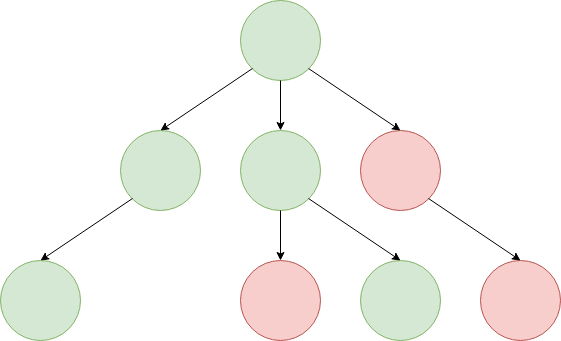

The diagram above was exported from draw.io. Its source (the exported page's mxGraphModel, read from the mxfile embedded in the PNG):
<mxGraphModel dx="918" dy="624" grid="1" gridSize="10" guides="1" tooltips="1" connect="1" arrows="1" fold="1" page="1" pageScale="1" pageWidth="850" pageHeight="1100" math="0" shadow="0">
  <root>
    <mxCell id="0" />
    <mxCell id="1" parent="0" />
    <mxCell id="Jl6M7tXQX5WnEhFic4mI-1" value="" style="ellipse;whiteSpace=wrap;html=1;aspect=fixed;fillColor=#d5e8d4;strokeColor=#82b366;" vertex="1" parent="1">
      <mxGeometry x="360" y="90" width="80" height="80" as="geometry" />
    </mxCell>
    <mxCell id="Jl6M7tXQX5WnEhFic4mI-2" value="" style="ellipse;whiteSpace=wrap;html=1;aspect=fixed;fillColor=#d5e8d4;strokeColor=#82b366;" vertex="1" parent="1">
      <mxGeometry x="240" y="220" width="80" height="80" as="geometry" />
    </mxCell>
    <mxCell id="Jl6M7tXQX5WnEhFic4mI-3" value="" style="ellipse;whiteSpace=wrap;html=1;aspect=fixed;fillColor=#f8cecc;strokeColor=#b85450;" vertex="1" parent="1">
      <mxGeometry x="480" y="220" width="80" height="80" as="geometry" />
    </mxCell>
    <mxCell id="Jl6M7tXQX5WnEhFic4mI-4" value="" style="ellipse;whiteSpace=wrap;html=1;aspect=fixed;fillColor=#d5e8d4;strokeColor=#82b366;" vertex="1" parent="1">
      <mxGeometry x="360" y="220" width="80" height="80" as="geometry" />
    </mxCell>
    <mxCell id="Jl6M7tXQX5WnEhFic4mI-7" value="" style="ellipse;whiteSpace=wrap;html=1;aspect=fixed;fillColor=#d5e8d4;strokeColor=#82b366;" vertex="1" parent="1">
      <mxGeometry x="120" y="350" width="80" height="80" as="geometry" />
    </mxCell>
    <mxCell id="Jl6M7tXQX5WnEhFic4mI-8" value="" style="ellipse;whiteSpace=wrap;html=1;aspect=fixed;fillColor=#f8cecc;strokeColor=#b85450;" vertex="1" parent="1">
      <mxGeometry x="360" y="350" width="80" height="80" as="geometry" />
    </mxCell>
    <mxCell id="Jl6M7tXQX5WnEhFic4mI-10" value="" style="ellipse;whiteSpace=wrap;html=1;aspect=fixed;fillColor=#d5e8d4;strokeColor=#82b366;" vertex="1" parent="1">
      <mxGeometry x="480" y="350" width="80" height="80" as="geometry" />
    </mxCell>
    <mxCell id="Jl6M7tXQX5WnEhFic4mI-12" value="" style="ellipse;whiteSpace=wrap;html=1;aspect=fixed;fillColor=#f8cecc;strokeColor=#b85450;" vertex="1" parent="1">
      <mxGeometry x="600" y="350" width="80" height="80" as="geometry" />
    </mxCell>
    <mxCell id="Jl6M7tXQX5WnEhFic4mI-13" value="" style="endArrow=classic;html=1;entryX=0.5;entryY=0;entryDx=0;entryDy=0;exitX=1;exitY=1;exitDx=0;exitDy=0;" edge="1" parent="1" source="Jl6M7tXQX5WnEhFic4mI-1" target="Jl6M7tXQX5WnEhFic4mI-3">
      <mxGeometry width="50" height="50" relative="1" as="geometry">
        <mxPoint x="510" y="154" as="sourcePoint" />
        <mxPoint x="570" y="110" as="targetPoint" />
      </mxGeometry>
    </mxCell>
    <mxCell id="Jl6M7tXQX5WnEhFic4mI-17" value="" style="endArrow=classic;html=1;exitX=0;exitY=1;exitDx=0;exitDy=0;entryX=0.5;entryY=0;entryDx=0;entryDy=0;" edge="1" parent="1" source="Jl6M7tXQX5WnEhFic4mI-1" target="Jl6M7tXQX5WnEhFic4mI-2">
      <mxGeometry width="50" height="50" relative="1" as="geometry">
        <mxPoint x="160.08226123283498" y="69.93724047047294" as="sourcePoint" />
        <mxPoint x="225.86879589068008" y="141.10786221490343" as="targetPoint" />
      </mxGeometry>
    </mxCell>
    <mxCell id="Jl6M7tXQX5WnEhFic4mI-18" value="" style="endArrow=classic;html=1;exitX=0.5;exitY=1;exitDx=0;exitDy=0;entryX=0.5;entryY=0;entryDx=0;entryDy=0;" edge="1" parent="1" source="Jl6M7tXQX5WnEhFic4mI-1" target="Jl6M7tXQX5WnEhFic4mI-4">
      <mxGeometry width="50" height="50" relative="1" as="geometry">
        <mxPoint x="447.082261232835" y="179.43724047047294" as="sourcePoint" />
        <mxPoint x="512.8687958906801" y="250.60786221490343" as="targetPoint" />
      </mxGeometry>
    </mxCell>
    <mxCell id="Jl6M7tXQX5WnEhFic4mI-19" value="" style="endArrow=classic;html=1;exitX=1;exitY=1;exitDx=0;exitDy=0;entryX=0.5;entryY=0;entryDx=0;entryDy=0;" edge="1" parent="1" source="Jl6M7tXQX5WnEhFic4mI-3" target="Jl6M7tXQX5WnEhFic4mI-12">
      <mxGeometry width="50" height="50" relative="1" as="geometry">
        <mxPoint x="457.082261232835" y="189.43724047047294" as="sourcePoint" />
        <mxPoint x="522.8687958906801" y="260.60786221490343" as="targetPoint" />
      </mxGeometry>
    </mxCell>
    <mxCell id="Jl6M7tXQX5WnEhFic4mI-20" value="" style="endArrow=classic;html=1;exitX=1;exitY=1;exitDx=0;exitDy=0;entryX=0.5;entryY=0;entryDx=0;entryDy=0;" edge="1" parent="1" source="Jl6M7tXQX5WnEhFic4mI-4" target="Jl6M7tXQX5WnEhFic4mI-10">
      <mxGeometry width="50" height="50" relative="1" as="geometry">
        <mxPoint x="467.082261232835" y="199.43724047047294" as="sourcePoint" />
        <mxPoint x="532.8687958906801" y="270.60786221490343" as="targetPoint" />
      </mxGeometry>
    </mxCell>
    <mxCell id="Jl6M7tXQX5WnEhFic4mI-21" value="" style="endArrow=classic;html=1;exitX=0.5;exitY=1;exitDx=0;exitDy=0;entryX=0.5;entryY=0;entryDx=0;entryDy=0;" edge="1" parent="1" source="Jl6M7tXQX5WnEhFic4mI-4" target="Jl6M7tXQX5WnEhFic4mI-8">
      <mxGeometry width="50" height="50" relative="1" as="geometry">
        <mxPoint x="477.082261232835" y="209.43724047047294" as="sourcePoint" />
        <mxPoint x="542.8687958906801" y="280.60786221490343" as="targetPoint" />
      </mxGeometry>
    </mxCell>
    <mxCell id="Jl6M7tXQX5WnEhFic4mI-22" value="" style="endArrow=classic;html=1;exitX=0;exitY=1;exitDx=0;exitDy=0;entryX=0.5;entryY=0;entryDx=0;entryDy=0;" edge="1" parent="1" source="Jl6M7tXQX5WnEhFic4mI-2" target="Jl6M7tXQX5WnEhFic4mI-7">
      <mxGeometry width="50" height="50" relative="1" as="geometry">
        <mxPoint x="487.082261232835" y="219.43724047047294" as="sourcePoint" />
        <mxPoint x="552.8687958906801" y="290.60786221490343" as="targetPoint" />
      </mxGeometry>
    </mxCell>
  </root>
</mxGraphModel>